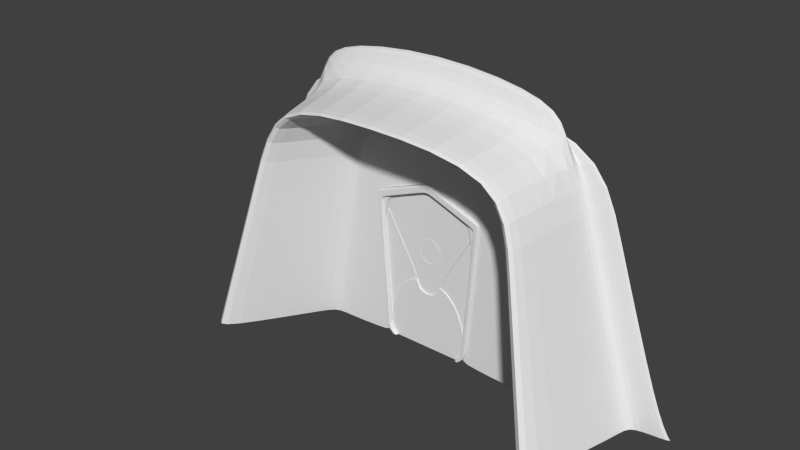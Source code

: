 # Source: Scifi3.blend  (saved by Blender 2.76.0; exported with 4.5.12 LTS)
import bpy
from mathutils import Matrix  # noqa: F401  (used for matrix-valued properties, if any)

bpy.ops.wm.read_factory_settings(use_empty=True)
scene = bpy.context.scene
scene.name = 'Scene'

# ---- collections
col_collection_1 = bpy.data.collections.new('Collection 1'); scene.collection.children.link(col_collection_1)

# ---- world
world_world = bpy.data.worlds.new('World'); scene.world = world_world
world_world.color = (0.05088, 0.05088, 0.05088)
world_world.use_sun_shadow = False
world_world.sun_shadow_jitter_overblur = 0.0
world_world.cycles.sampling_method = 'MANUAL'
world_world.cycles.sample_map_resolution = 256

# ---- meshes
me_cube_005 = bpy.data.meshes.new('Cube.005')
me_cube_005.from_pydata([(1.301, -0.1996, 3.496), (0.0, -0.1649, 4.011), (1.049, -0.2001, 0.2434), (0.8745, -0.1961, 0.0001545), (1.893, -0.2147, 3.575), (0.0, -0.1621, 5.308), (2.461, -0.2363, 0.3731), (2.613, -0.241, 0.0002522), (0.65, -0.1822, 3.753), (1.651, -0.2053, 5.001), (1.698, -0.2098, 3.511), (0.0, -0.1635, 4.66), (0.8483, -0.1866, 4.085), (2.149, -0.2211, 3.956), (0.0, -0.1608, 5.861), (2.66, -0.2405, 0.4039), (2.737, -0.2423, -0.02052), (1.923, -0.2124, 5.536), (4.261, 0.408, 4.214), (0.0, 0.408, 6.257), (5.538, 0.408, 0.4395), (5.881, 0.408, 0.0), (3.715, 0.408, 5.894), (4.765, -0.1298, 0.4322), (4.909, -0.1002, -0.04339), (0.0, -0.1345, 6.194), (3.201, -0.1299, 5.748), (3.685, -0.1351, 4.147), (4.334, -2.653, 0.1113), (2.976, -1.749, 5.661), (3.36, -2.005, 4.041), (4.233, -2.586, 0.5202), (0.0, -2.254, 6.04), (4.027, -2.664, 0.08888), (2.86, -1.772, 5.472), (3.196, -2.027, 3.933), (3.943, -2.598, 0.4877), (0.0, -2.256, 5.912), (3.717, 0.2147, 5.898), (0.0, 0.2147, 6.26), (5.539, 0.2162, 0.443), (4.262, 0.2147, 4.217), (5.882, 0.2162, 0.003488), (4.766, 0.217, 0.4357), (0.0, 0.2123, 6.198), (4.91, 0.2467, -0.0399), (3.202, 0.2169, 5.752), (3.687, 0.2117, 4.15), (1.301, 0.408, 3.496), (0.0, 0.408, 4.011), (1.049, 0.408, 0.2434), (0.8745, 0.408, 0.0001545), (0.65, 0.408, 3.753), (0.0, -0.1421, 6.932), (3.033, -0.1375, 6.486), (0.0, 0.2047, 6.936), (3.034, 0.2093, 6.49)], [], [(3, 7, 6, 2), (2, 6, 4, 10, 0), (12, 9, 5, 11), (10, 4, 9, 12), (0, 10, 12, 8), (8, 12, 11, 1), (7, 16, 15, 6), (9, 17, 14, 5), (6, 15, 13, 4), (4, 13, 17, 9), (21, 20, 40, 42), (26, 27, 47, 46), (20, 18, 41, 40), (27, 23, 43, 47), (31, 23, 27, 30), (30, 27, 26, 29), (29, 26, 25, 32), (28, 24, 23, 31), (33, 28, 31, 36), (34, 29, 32, 37), (35, 30, 29, 34), (36, 31, 30, 35), (15, 36, 35, 13), (13, 35, 34, 17), (17, 34, 37, 14), (16, 33, 36, 15), (45, 42, 40, 43), (46, 38, 39, 44), (47, 41, 38, 46), (43, 40, 41, 47), (25, 26, 54, 53), (18, 22, 38, 41), (23, 24, 45, 43), (22, 19, 39, 38), (19, 22, 52, 49), (22, 18, 48, 52), (18, 20, 50, 48), (50, 20, 21, 51), (53, 54, 56, 55), (46, 44, 55, 56), (26, 46, 56, 54)])
_ca = me_cube_005.color_attributes.new('Col', 'BYTE_COLOR', 'CORNER')
_ca.data.foreach_set('color', [1.0, 1.0, 1.0, 1.0, 1.0, 1.0, 1.0, 1.0, 1.0, 1.0, 1.0, 1.0, 1.0, 1.0, 1.0, 1.0, 1.0, 1.0, 1.0, 1.0, 1.0, 1.0, 1.0, 1.0, 1.0, 1.0, 1.0, 1.0, 1.0, 1.0, 1.0, 1.0, 1.0, 1.0, 1.0, 1.0, 1.0, 1.0, 1.0, 1.0, 1.0, 1.0, 1.0, 1.0, 1.0, 1.0, 1.0, 1.0, 1.0, 1.0, 1.0, 1.0, 1.0, 1.0, 1.0, 1.0, 1.0, 1.0, 1.0, 1.0, 1.0, 1.0, 1.0, 1.0, 1.0, 1.0, 1.0, 1.0, 1.0, 1.0, 1.0, 1.0, 1.0, 1.0, 1.0, 1.0, 1.0, 1.0, 1.0, 1.0, 1.0, 1.0, 1.0, 1.0, 1.0, 1.0, 1.0, 1.0, 1.0, 1.0, 1.0, 1.0, 1.0, 1.0, 1.0, 1.0, 1.0, 1.0, 1.0, 1.0, 1.0, 1.0, 1.0, 1.0, 1.0, 1.0, 1.0, 1.0, 1.0, 1.0, 1.0, 1.0, 1.0, 1.0, 1.0, 1.0, 1.0, 1.0, 1.0, 1.0, 1.0, 1.0, 1.0, 1.0, 1.0, 1.0, 1.0, 1.0, 1.0, 1.0, 1.0, 1.0, 1.0, 1.0, 1.0, 1.0, 1.0, 1.0, 1.0, 1.0, 1.0, 1.0, 1.0, 1.0, 1.0, 1.0, 1.0, 1.0, 1.0, 1.0, 1.0, 1.0, 1.0, 1.0, 1.0, 1.0, 1.0, 1.0, 1.0, 1.0, 1.0, 1.0, 1.0, 1.0, 1.0, 1.0, 1.0, 1.0, 1.0, 1.0, 1.0, 1.0, 1.0, 1.0, 1.0, 1.0, 1.0, 1.0, 1.0, 1.0, 1.0, 1.0, 1.0, 1.0, 1.0, 1.0, 1.0, 1.0, 1.0, 1.0, 1.0, 1.0, 1.0, 1.0, 1.0, 1.0, 1.0, 1.0, 1.0, 1.0, 1.0, 1.0, 1.0, 1.0, 1.0, 1.0, 1.0, 1.0, 1.0, 1.0, 1.0, 1.0, 1.0, 1.0, 1.0, 1.0, 1.0, 1.0, 1.0, 1.0, 1.0, 1.0, 1.0, 1.0, 1.0, 1.0, 1.0, 1.0, 1.0, 1.0, 1.0, 1.0, 1.0, 1.0, 1.0, 1.0, 1.0, 1.0, 1.0, 1.0, 1.0, 1.0, 1.0, 1.0, 1.0, 1.0, 1.0, 1.0, 1.0, 1.0, 1.0, 1.0, 1.0, 1.0, 1.0, 1.0, 1.0, 1.0, 1.0, 1.0, 1.0, 1.0, 1.0, 1.0, 1.0, 1.0, 1.0, 1.0, 1.0, 1.0, 1.0, 1.0, 1.0, 1.0, 1.0, 1.0, 1.0, 1.0, 1.0, 1.0, 1.0, 1.0, 1.0, 1.0, 1.0, 1.0, 1.0, 1.0, 1.0, 1.0, 1.0, 1.0, 1.0, 1.0, 1.0, 1.0, 1.0, 1.0, 1.0, 1.0, 1.0, 1.0, 1.0, 1.0, 1.0, 1.0, 1.0, 1.0, 1.0, 1.0, 1.0, 1.0, 1.0, 1.0, 1.0, 1.0, 1.0, 1.0, 1.0, 1.0, 1.0, 1.0, 1.0, 1.0, 1.0, 1.0, 1.0, 1.0, 1.0, 1.0, 1.0, 1.0, 1.0, 1.0, 1.0, 1.0, 1.0, 1.0, 1.0, 1.0, 1.0, 1.0, 1.0, 1.0, 1.0, 1.0, 1.0, 1.0, 1.0, 1.0, 1.0, 1.0, 1.0, 1.0, 1.0, 1.0, 1.0, 1.0, 1.0, 1.0, 1.0, 1.0, 1.0, 1.0, 1.0, 1.0, 1.0, 1.0, 1.0, 1.0, 1.0, 1.0, 1.0, 1.0, 1.0, 1.0, 1.0, 1.0, 1.0, 1.0, 1.0, 1.0, 1.0, 1.0, 1.0, 1.0, 1.0, 1.0, 1.0, 1.0, 1.0, 1.0, 1.0, 1.0, 1.0, 1.0, 1.0, 1.0, 1.0, 1.0, 1.0, 1.0, 1.0, 1.0, 1.0, 1.0, 1.0, 1.0, 1.0, 1.0, 1.0, 1.0, 1.0, 1.0, 1.0, 1.0, 1.0, 1.0, 1.0, 1.0, 1.0, 1.0, 1.0, 1.0, 1.0, 1.0, 1.0, 1.0, 1.0, 1.0, 1.0, 1.0, 1.0, 1.0, 1.0, 1.0, 1.0, 1.0, 1.0, 1.0, 1.0, 1.0, 1.0, 1.0, 1.0, 1.0, 1.0, 1.0, 1.0, 1.0, 1.0, 1.0, 1.0, 1.0, 1.0, 1.0, 1.0, 1.0, 1.0, 1.0, 1.0, 1.0, 1.0, 1.0, 1.0, 1.0, 1.0, 1.0, 1.0, 1.0, 1.0, 1.0, 1.0, 1.0, 1.0, 1.0, 1.0, 1.0, 1.0, 1.0, 1.0, 1.0, 1.0, 1.0, 1.0, 1.0, 1.0, 1.0, 1.0, 1.0, 1.0, 1.0, 1.0, 1.0, 1.0, 1.0, 1.0, 1.0, 1.0, 1.0, 1.0, 1.0, 1.0, 1.0, 1.0, 1.0, 1.0, 1.0, 1.0, 1.0, 1.0, 1.0, 1.0, 1.0, 1.0, 1.0, 1.0, 1.0, 1.0, 1.0, 1.0, 1.0, 1.0, 1.0, 1.0, 1.0, 1.0, 1.0, 1.0, 1.0, 1.0, 1.0, 1.0, 1.0, 1.0, 1.0, 1.0, 1.0, 1.0, 1.0, 1.0, 1.0, 1.0, 1.0, 1.0, 1.0, 1.0, 1.0, 1.0, 1.0, 1.0, 1.0, 1.0, 1.0, 1.0, 1.0, 1.0, 1.0, 1.0, 1.0, 1.0, 1.0, 1.0, 1.0, 1.0, 1.0, 1.0, 1.0, 1.0, 1.0, 1.0, 1.0, 1.0, 1.0, 1.0, 1.0, 1.0, 1.0, 1.0, 1.0, 1.0, 1.0, 1.0, 1.0, 1.0, 1.0, 1.0, 1.0, 1.0, 1.0, 1.0, 1.0, 1.0, 1.0, 1.0, 1.0, 1.0, 1.0, 1.0, 1.0, 1.0, 1.0, 1.0, 1.0, 1.0, 1.0, 1.0, 1.0, 1.0, 1.0, 1.0, 1.0, 1.0, 1.0, 1.0, 1.0, 1.0, 1.0, 1.0, 1.0, 1.0, 1.0, 1.0, 1.0, 1.0, 1.0, 1.0, 1.0, 1.0, 1.0, 1.0, 1.0, 1.0, 1.0, 1.0, 1.0, 1.0, 1.0, 1.0, 1.0, 1.0, 1.0, 1.0, 1.0, 1.0, 1.0, 1.0, 1.0, 1.0, 1.0, 1.0, 1.0, 1.0, 1.0, 1.0, 1.0, 1.0, 1.0, 1.0, 1.0])
me_cube_005.use_remesh_preserve_volume = False
me_cube_005.use_remesh_preserve_attributes = False
me_cube_005.use_mirror_vertex_groups = False
me_cube_005.update()
me_cube_004 = bpy.data.meshes.new('Cube.004')
me_cube_004.from_pydata([(1.035, -1.555e-08, 0.1082), (1.07, -2.116e-08, 0.1473), (1.124, -3.973e-08, 0.2766), (1.295, -3.417e-07, 2.405), (1.368, -5.008e-07, 3.462), (1.352, -5.09e-07, 3.519), (1.324, -5.151e-07, 3.561), (1.241, -5.202e-07, 3.597), (0.1587, -5.773e-07, 3.997), (0.06987, -5.808e-07, 4.021), (0.0, -5.816e-07, 4.027), (1.035, -0.2152, 0.1082), (1.07, -0.2152, 0.1473), (1.124, -0.2152, 0.2766), (1.295, -0.2152, 2.405), (1.368, -0.2152, 3.462), (1.352, -0.2152, 3.519), (1.324, -0.2152, 3.561), (1.241, -0.2152, 3.597), (0.1587, -0.2152, 3.997), (0.06987, -0.2152, 4.021), (0.0, -0.2152, 4.027), (0.9314, -1.848e-09, 0.01286), (0.9314, -0.2152, 0.01286), (1.129, -4.964e-08, 0.3464), (1.129, -0.2152, 0.3464)], [], [(2, 13, 12, 1), (10, 21, 20, 9), (24, 25, 13, 2), (4, 15, 14, 3), (5, 16, 15, 4), (6, 17, 16, 5), (7, 18, 17, 6), (8, 19, 18, 7), (1, 12, 11, 0), (9, 20, 19, 8), (0, 11, 23, 22), (3, 14, 25, 24)])
_ca = me_cube_004.color_attributes.new('Col', 'BYTE_COLOR', 'CORNER')
_ca.data.foreach_set('color', [1.0, 1.0, 1.0, 1.0, 1.0, 1.0, 1.0, 1.0, 1.0, 1.0, 1.0, 1.0, 1.0, 1.0, 1.0, 1.0, 1.0, 1.0, 1.0, 1.0, 1.0, 1.0, 1.0, 1.0, 1.0, 1.0, 1.0, 1.0, 1.0, 1.0, 1.0, 1.0, 1.0, 1.0, 1.0, 1.0, 1.0, 1.0, 1.0, 1.0, 1.0, 1.0, 1.0, 1.0, 1.0, 1.0, 1.0, 1.0, 1.0, 1.0, 1.0, 1.0, 1.0, 1.0, 1.0, 1.0, 1.0, 1.0, 1.0, 1.0, 1.0, 1.0, 1.0, 1.0, 1.0, 1.0, 1.0, 1.0, 1.0, 1.0, 1.0, 1.0, 1.0, 1.0, 1.0, 1.0, 1.0, 1.0, 1.0, 1.0, 1.0, 1.0, 1.0, 1.0, 1.0, 1.0, 1.0, 1.0, 1.0, 1.0, 1.0, 1.0, 1.0, 1.0, 1.0, 1.0, 1.0, 1.0, 1.0, 1.0, 1.0, 1.0, 1.0, 1.0, 1.0, 1.0, 1.0, 1.0, 1.0, 1.0, 1.0, 1.0, 1.0, 1.0, 1.0, 1.0, 1.0, 1.0, 1.0, 1.0, 1.0, 1.0, 1.0, 1.0, 1.0, 1.0, 1.0, 1.0, 1.0, 1.0, 1.0, 1.0, 1.0, 1.0, 1.0, 1.0, 1.0, 1.0, 1.0, 1.0, 1.0, 1.0, 1.0, 1.0, 1.0, 1.0, 1.0, 1.0, 1.0, 1.0, 1.0, 1.0, 1.0, 1.0, 1.0, 1.0, 1.0, 1.0, 1.0, 1.0, 1.0, 1.0, 1.0, 1.0, 1.0, 1.0, 1.0, 1.0, 1.0, 1.0, 1.0, 1.0, 1.0, 1.0, 1.0, 1.0, 1.0, 1.0, 1.0, 1.0, 1.0, 1.0, 1.0, 1.0, 1.0, 1.0, 1.0, 1.0, 1.0, 1.0, 1.0, 1.0])
me_cube_004.use_remesh_preserve_volume = False
me_cube_004.use_remesh_preserve_attributes = False
me_cube_004.use_mirror_vertex_groups = False
me_cube_004.update()
me_cube_003 = bpy.data.meshes.new('Cube.003')
me_cube_003.from_pydata([(1.225, -4.176e-07, 3.134), (1.134, -4.103e-07, 3.08), (1.046, -3.926e-07, 2.949), (0.9083, -3.604e-07, 2.709), (0.7408, -3.226e-07, 2.428), (0.4625, -2.57e-07, 1.94), (0.2837, -2.035e-07, 1.542), (0.2365, -1.89e-07, 1.434), (0.1286, -1.822e-07, 1.384), (0.009915, -1.795e-07, 1.363), (1.301, -8.526e-07, 3.106), (1.163, -5.481e-07, 1.485), (1.079, -3.79e-07, 0.5858), (1.025, -3.051e-07, 0.1708), (0.8404, -3.226e-07, 0.0), (0.4625, -2.57e-07, 0.0), (0.2837, -2.035e-07, 0.0), (0.2365, -1.89e-07, 0.0), (0.1286, -1.822e-07, 0.0), (0.009915, -1.795e-07, 0.0), (1.225, -0.06996, 3.134), (1.134, -0.06996, 3.08), (1.046, -0.06996, 2.949), (0.9083, -0.06996, 2.709), (0.7408, -0.06996, 2.428), (0.4625, -0.06996, 1.94), (0.2837, -0.06996, 1.542), (0.2365, -0.06996, 1.434), (0.1286, -0.06996, 1.384), (0.009915, -0.06996, 1.363), (1.301, -0.06996, 3.106), (1.163, -0.06996, 1.485), (1.079, -0.06996, 0.5858), (1.025, -0.06996, 0.1708), (0.8404, -0.06996, 0.0), (0.4625, -0.06996, 0.0), (0.2837, -0.06996, 0.0), (0.2365, -0.06996, 0.0), (0.1286, -0.06996, 0.0), (0.009915, -0.06996, 0.0), (1.021, -0.06996, 0.2715), (1.005, -0.06996, 0.6155), (0.9973, -0.06996, 0.1448), (0.3258, -0.06996, 1.636), (0.7896, -0.06996, 1.238), (0.4625, -0.06996, 1.579), (1.029, -0.06996, 0.4351), (0.4132, -0.06996, 1.609), (0.5631, -0.06996, 1.517), (0.701, -0.06996, 1.375), (0.8214, -0.06996, 1.189), (0.9228, -0.06996, 0.9446), (0.9963, -0.06996, 0.6798), (1.018, -0.06996, 0.2197), (0.9973, -0.09358, 0.1448), (0.8404, -0.09358, -9.766e-09), (0.4625, -0.09358, -9.766e-09), (0.2837, -0.09358, -9.766e-09), (0.2365, -0.09358, -9.766e-09), (0.1286, -0.09358, -9.766e-09), (0.009915, -0.09358, -9.766e-09), (1.018, -0.09358, 0.2197), (0.327, -0.09358, 1.633), (0.3258, -0.09141, 1.636), (0.2857, -0.09358, 1.541), (0.2837, -0.09141, 1.542), (0.2382, -0.09358, 1.433), (0.2365, -0.09141, 1.434), (0.1292, -0.09358, 1.381), (0.1286, -0.09141, 1.384), (0.009915, -0.09358, 1.361), (0.009915, -0.09141, 1.363), (1.021, -0.09141, 0.2715), (1.02, -0.09358, 0.2491), (1.005, -0.09141, 0.6155), (1.003, -0.09358, 0.6153), (0.4123, -0.09358, 1.607), (0.4132, -0.09141, 1.609), (0.4614, -0.09358, 1.577), (0.4625, -0.09141, 1.579), (0.5618, -0.09358, 1.515), (0.5631, -0.09141, 1.517), (0.6993, -0.09358, 1.374), (0.701, -0.09142, 1.375), (0.7878, -0.09358, 1.237), (0.7896, -0.09141, 1.238), (0.8195, -0.09358, 1.188), (0.8214, -0.09141, 1.189), (0.9208, -0.09358, 0.9439), (0.9228, -0.09142, 0.9446), (0.9942, -0.09358, 0.6794), (0.9963, -0.09142, 0.6798)], [], [(3, 13, 14, 4), (0, 10, 11, 1), (7, 17, 18, 8), (4, 14, 15, 5), (1, 11, 12, 2), (8, 18, 19, 9), (5, 15, 16, 6), (2, 12, 13, 3), (6, 16, 17, 7), (40, 41, 74, 72), (20, 21, 31, 30), (47, 43, 63, 77), (44, 49, 83, 85), (21, 22, 32, 31), (27, 28, 69, 67), (26, 27, 67, 65), (40, 46, 41), (49, 48, 81, 83), (7, 8, 28, 27), (0, 1, 21, 20), (17, 16, 36, 37), (8, 9, 29, 28), (1, 2, 22, 21), (18, 17, 37, 38), (11, 10, 30, 31), (2, 3, 23, 22), (19, 18, 38, 39), (12, 11, 31, 32), (3, 4, 24, 23), (13, 12, 32, 33), (4, 5, 25, 24), (14, 13, 33, 42, 34), (5, 6, 26, 43, 25), (15, 14, 34, 35), (6, 7, 27, 26), (10, 0, 20, 30), (16, 15, 35, 36), (25, 43, 47, 45), (24, 25, 45, 48, 49, 44), (23, 24, 44, 50, 51, 52, 41), (40, 53, 42, 33), (22, 23, 41, 46, 40, 33, 32), (35, 34, 55, 56), (36, 35, 56, 57), (42, 53, 61, 54), (28, 29, 71, 69), (50, 44, 85, 87), (37, 36, 57, 58), (29, 39, 60, 70, 71), (51, 50, 87, 89), (38, 37, 58, 59), (52, 51, 89, 91), (39, 38, 59, 60), (43, 26, 65, 63), (45, 47, 77, 79), (53, 40, 72, 73, 61), (48, 45, 79, 81), (34, 42, 54, 55), (41, 52, 91, 74), (69, 71, 70, 68), (67, 69, 68, 66), (65, 67, 66, 64), (63, 65, 64, 62), (72, 74, 75, 73), (62, 76, 77, 63), (79, 77, 76, 78), (78, 80, 81, 79), (83, 81, 80, 82), (85, 83, 82, 84), (84, 86, 87, 85), (89, 87, 86, 88), (91, 89, 88, 90), (74, 91, 90, 75), (84, 82, 80, 78, 76, 62, 64, 66, 68, 70, 60, 59, 58, 57, 56, 55, 54, 61, 73, 75, 90, 88, 86)])
me_cube_003.use_remesh_preserve_volume = False
me_cube_003.use_remesh_preserve_attributes = False
me_cube_003.use_mirror_vertex_groups = False
me_cube_003.update()
me_cube_002 = bpy.data.meshes.new('Cube.002')
me_cube_002.from_pydata([(-1.208, -4.176e-07, 3.134), (-1.117, -4.103e-07, 3.08), (-1.029, -3.926e-07, 2.949), (-0.8914, -3.604e-07, 2.709), (-0.7239, -3.226e-07, 2.428), (-0.4456, -2.57e-07, 1.94), (-0.2668, -2.035e-07, 1.542), (-0.2196, -1.89e-07, 1.434), (-0.1117, -1.822e-07, 1.384), (0.007, -1.795e-07, 1.363), (-1.284, -8.526e-07, 3.106), (-1.146, -5.481e-07, 1.485), (-1.062, -3.79e-07, 0.5858), (-1.009, -3.051e-07, 0.1708), (-0.8234, -3.226e-07, 0.0), (-0.4456, -2.57e-07, 0.0), (-0.2668, -2.035e-07, 0.0), (-0.2196, -1.89e-07, 0.0), (-0.1117, -1.822e-07, 0.0), (0.007, -1.795e-07, 0.0), (-1.208, -0.06996, 3.134), (-1.117, -0.06996, 3.08), (-1.029, -0.06996, 2.949), (-0.8914, -0.06996, 2.709), (-0.7239, -0.06996, 2.428), (-0.4456, -0.06996, 1.94), (-0.2668, -0.06996, 1.542), (-0.2196, -0.06996, 1.434), (-0.1117, -0.06996, 1.384), (0.007, -0.06996, 1.363), (-1.284, -0.06996, 3.106), (-1.146, -0.06996, 1.485), (-1.062, -0.06996, 0.5858), (-1.009, -0.06996, 0.1708), (-0.8234, -0.06996, 0.0), (-0.4456, -0.06996, 0.0), (-0.2668, -0.06996, 0.0), (-0.2196, -0.06996, 0.0), (-0.1117, -0.06996, 0.0), (0.007, -0.06996, 0.0), (-1.004, -0.06996, 0.2715), (-0.988, -0.06996, 0.6155), (-0.9804, -0.06996, 0.1448), (-0.3089, -0.06996, 1.636), (-0.7727, -0.06996, 1.238), (-0.4456, -0.06996, 1.579), (-1.012, -0.06996, 0.4351), (-0.3963, -0.06996, 1.609), (-0.5462, -0.06996, 1.517), (-0.684, -0.06996, 1.375), (-0.8045, -0.06996, 1.189), (-0.9059, -0.06996, 0.9446), (-0.9794, -0.06996, 0.6798), (-1.001, -0.06996, 0.2197), (-0.9804, -0.09358, 0.1448), (-0.8234, -0.09358, -9.766e-09), (-0.4456, -0.09358, -9.766e-09), (-0.2668, -0.09358, -9.766e-09), (-0.2196, -0.09358, -9.766e-09), (-0.1116, -0.09358, -9.766e-09), (0.007001, -0.09358, -9.766e-09), (-1.001, -0.09358, 0.2197), (-0.3101, -0.09358, 1.633), (-0.3089, -0.09141, 1.636), (-0.2688, -0.09358, 1.541), (-0.2668, -0.09141, 1.542), (-0.2212, -0.09358, 1.433), (-0.2196, -0.09141, 1.434), (-0.1123, -0.09358, 1.381), (-0.1116, -0.09141, 1.384), (0.007001, -0.09358, 1.361), (0.007001, -0.09141, 1.363), (-1.004, -0.09141, 0.2715), (-1.003, -0.09358, 0.2491), (-0.988, -0.09141, 0.6155), (-0.9859, -0.09358, 0.6153), (-0.3954, -0.09358, 1.607), (-0.3963, -0.09141, 1.609), (-0.4445, -0.09358, 1.577), (-0.4456, -0.09141, 1.579), (-0.5449, -0.09358, 1.515), (-0.5462, -0.09141, 1.517), (-0.6823, -0.09358, 1.374), (-0.684, -0.09142, 1.375), (-0.7708, -0.09358, 1.237), (-0.7727, -0.09141, 1.238), (-0.8026, -0.09358, 1.188), (-0.8045, -0.09141, 1.189), (-0.9039, -0.09358, 0.9439), (-0.9059, -0.09142, 0.9446), (-0.9773, -0.09358, 0.6794), (-0.9794, -0.09142, 0.6798)], [], [(3, 4, 14, 13), (0, 1, 11, 10), (7, 8, 18, 17), (4, 5, 15, 14), (1, 2, 12, 11), (8, 9, 19, 18), (5, 6, 16, 15), (2, 3, 13, 12), (6, 7, 17, 16), (40, 72, 74, 41), (20, 30, 31, 21), (47, 77, 63, 43), (44, 85, 83, 49), (21, 31, 32, 22), (27, 67, 69, 28), (26, 65, 67, 27), (40, 41, 46), (49, 83, 81, 48), (7, 27, 28, 8), (0, 20, 21, 1), (17, 37, 36, 16), (8, 28, 29, 9), (1, 21, 22, 2), (18, 38, 37, 17), (11, 31, 30, 10), (2, 22, 23, 3), (19, 39, 38, 18), (12, 32, 31, 11), (3, 23, 24, 4), (13, 33, 32, 12), (4, 24, 25, 5), (14, 34, 42, 33, 13), (5, 25, 43, 26, 6), (15, 35, 34, 14), (6, 26, 27, 7), (10, 30, 20, 0), (16, 36, 35, 15), (25, 45, 47, 43), (24, 44, 49, 48, 45, 25), (23, 41, 52, 51, 50, 44, 24), (40, 33, 42, 53), (22, 32, 33, 40, 46, 41, 23), (35, 56, 55, 34), (36, 57, 56, 35), (42, 54, 61, 53), (28, 69, 71, 29), (50, 87, 85, 44), (37, 58, 57, 36), (29, 71, 70, 60, 39), (51, 89, 87, 50), (38, 59, 58, 37), (52, 91, 89, 51), (39, 60, 59, 38), (43, 63, 65, 26), (45, 79, 77, 47), (53, 61, 73, 72, 40), (48, 81, 79, 45), (34, 55, 54, 42), (41, 74, 91, 52), (69, 68, 70, 71), (67, 66, 68, 69), (65, 64, 66, 67), (63, 62, 64, 65), (72, 73, 75, 74), (62, 63, 77, 76), (79, 78, 76, 77), (78, 79, 81, 80), (83, 82, 80, 81), (85, 84, 82, 83), (84, 85, 87, 86), (89, 88, 86, 87), (91, 90, 88, 89), (74, 75, 90, 91), (84, 86, 88, 90, 75, 73, 61, 54, 55, 56, 57, 58, 59, 60, 70, 68, 66, 64, 62, 76, 78, 80, 82)])
me_cube_002.use_remesh_preserve_volume = False
me_cube_002.use_remesh_preserve_attributes = False
me_cube_002.use_mirror_vertex_groups = False
me_cube_002.update()
me_cube_000 = bpy.data.meshes.new('Cube.000')
me_cube_000.from_pydata([(1.215, -4.176e-07, 3.134), (1.124, -4.103e-07, 3.08), (1.036, -3.926e-07, 2.949), (0.8984, -3.604e-07, 2.709), (0.7309, -3.226e-07, 2.428), (0.4526, -2.57e-07, 1.94), (0.2738, -2.035e-07, 1.542), (0.2266, -1.89e-07, 1.434), (0.1187, -1.822e-07, 1.384), (0.0, -1.795e-07, 1.363), (0.0, -5.169e-07, 3.866), (0.0, -5.096e-07, 3.812), (0.0, -4.92e-07, 3.681), (0.0, -4.598e-07, 3.441), (0.0, -4.22e-07, 3.16), (0.0, -3.564e-07, 2.672), (0.0, -3.029e-07, 2.274), (0.0, -2.883e-07, 2.166), (0.0, -2.815e-07, 2.116), (0.0, -2.788e-07, 2.095), (1.288, -4.55e-07, 3.41), (0.0, -5.276e-07, 3.945), (1.215, -0.0583, 3.134), (1.124, -0.0583, 3.08), (1.036, -0.0583, 2.949), (0.8984, -0.0583, 2.709), (0.7309, -0.0583, 2.428), (0.4526, -0.0583, 1.94), (0.2738, -0.0583, 1.542), (0.2266, -0.0583, 1.434), (0.1187, -0.0583, 1.384), (0.0, -0.0583, 1.363), (0.0, -0.0583, 3.866), (0.0, -0.0583, 3.812), (0.0, -0.0583, 3.681), (0.0, -0.0583, 3.441), (0.0, -0.0583, 3.16), (0.0, -0.0583, 2.672), (0.0, -0.0583, 2.274), (0.0, -0.0583, 2.166), (0.0, -0.0583, 2.116), (0.0, -0.0583, 2.095), (1.288, -0.0583, 3.41), (0.0, -0.0583, 3.945), (0.0, -0.06291, 2.726), (0.0, -0.06291, 2.085), (0.06248, -0.02619, 2.719), (0.1226, -0.02619, 2.701), (0.1779, -0.02619, 2.672), (0.2264, -0.02619, 2.632), (0.2663, -0.02619, 2.583), (0.2959, -0.02619, 2.528), (0.3141, -0.02619, 2.468), (0.3202, -0.02619, 2.405), (0.3141, -0.02619, 2.343), (0.2959, -0.02619, 2.283), (0.2663, -0.02619, 2.227), (0.2264, -0.02619, 2.179), (0.1779, -0.02619, 2.139), (0.1226, -0.02619, 2.109), (0.06248, -0.02619, 2.091), (0.0, -0.02619, 2.085), (0.06248, -0.06291, 2.091), (0.1226, -0.06291, 2.109), (0.1779, -0.06291, 2.139), (0.2264, -0.06291, 2.179), (0.2663, -0.06291, 2.227), (0.2959, -0.06291, 2.283), (0.3141, -0.06291, 2.343), (0.3202, -0.06291, 2.405), (0.3141, -0.06291, 2.468), (0.2959, -0.06291, 2.528), (0.2663, -0.06291, 2.583), (0.2264, -0.06291, 2.632), (0.1779, -0.06291, 2.672), (0.1226, -0.06291, 2.701), (0.06248, -0.06291, 2.719), (0.0, -0.02619, 2.726), (0.0, -0.06291, 2.673), (0.03367, -0.06291, 2.668), (0.1708, -0.06291, 2.595), (0.2041, -0.06291, 2.554), (0.08392, -0.06291, 2.653), (0.1302, -0.06291, 2.628), (0.2289, -0.06291, 2.508), (0.2442, -0.06291, 2.458), (0.2493, -0.06291, 2.405), (0.2442, -0.06291, 2.353), (0.2289, -0.06291, 2.303), (0.2041, -0.06291, 2.256), (0.1302, -0.06291, 2.183), (0.08392, -0.06291, 2.158), (0.0, -0.06291, 2.137), (0.03367, -0.06291, 2.143), (0.1708, -0.06291, 2.216), (0.0, -0.04353, 2.673), (0.03367, -0.04353, 2.668), (0.1708, -0.04353, 2.595), (0.2041, -0.04353, 2.554), (0.08392, -0.04353, 2.653), (0.1302, -0.04353, 2.628), (0.2289, -0.04353, 2.508), (0.2442, -0.04353, 2.458), (0.2493, -0.04353, 2.405), (0.2442, -0.04353, 2.353), (0.2289, -0.04353, 2.303), (0.2041, -0.04353, 2.256), (0.1302, -0.04353, 2.183), (0.08392, -0.04353, 2.158), (0.0, -0.04353, 2.137), (0.03367, -0.04353, 2.143), (0.1708, -0.04353, 2.216)], [], [(6, 7, 17, 16), (3, 4, 14, 13), (0, 1, 11, 10), (7, 8, 18, 17), (4, 5, 15, 14), (1, 2, 12, 11), (8, 9, 19, 18), (5, 6, 16, 15), (2, 3, 13, 12), (0, 10, 21, 20), (28, 38, 39, 29), (25, 35, 36, 26), (22, 32, 33, 23), (29, 39, 40, 30), (26, 36, 37, 27), (23, 33, 34, 24), (30, 40, 41, 31), (27, 37, 38, 28), (24, 34, 35, 25), (22, 42, 43, 32), (2, 24, 25, 3), (3, 25, 26, 4), (4, 26, 27, 5), (5, 27, 28, 6), (21, 43, 42, 20), (6, 28, 29, 7), (7, 29, 30, 8), (0, 22, 23, 1), (20, 42, 22, 0), (8, 30, 31, 9), (1, 23, 24, 2), (55, 54, 68, 67), (53, 52, 70, 69), (57, 56, 66, 65), (59, 58, 64, 63), (46, 77, 44, 76), (51, 50, 72, 71), (52, 51, 71, 70), (56, 55, 67, 66), (60, 59, 63, 62), (58, 57, 65, 64), (47, 46, 76, 75), (48, 47, 75, 74), (61, 60, 62, 45), (46, 47, 48, 49, 50, 51, 52, 53, 54, 55, 56, 57, 58, 59, 60, 61, 77), (49, 48, 74, 73), (67, 68, 87, 88), (54, 53, 69, 68), (50, 49, 73, 72), (80, 83, 100, 97), (68, 69, 86, 87), (69, 70, 85, 86), (66, 67, 88, 89), (71, 72, 81, 84), (73, 74, 83, 80), (76, 44, 78, 79), (63, 64, 90, 91), (64, 65, 94, 90), (75, 76, 79, 82), (45, 62, 93, 92), (72, 73, 80, 81), (62, 63, 91, 93), (74, 75, 82, 83), (65, 66, 89, 94), (70, 71, 84, 85), (79, 78, 95, 96), (90, 94, 111, 107), (92, 93, 110, 109), (81, 80, 97, 98), (82, 79, 96, 99), (93, 91, 108, 110), (83, 82, 99, 100), (94, 89, 106, 111), (85, 84, 101, 102), (88, 87, 104, 105), (87, 86, 103, 104), (86, 85, 102, 103), (89, 88, 105, 106), (84, 81, 98, 101), (91, 90, 107, 108)])
me_cube_000.use_remesh_preserve_volume = False
me_cube_000.use_remesh_preserve_attributes = False
me_cube_000.use_mirror_vertex_groups = False
me_cube_000.update()
me_cube_001 = bpy.data.meshes.new('Cube.001')
me_cube_001.from_pydata([(0.8124, 0.4439, 0.0), (0.9164, 0.4439, 0.1012), (0.9473, 0.4439, 0.1377), (0.9951, 0.4439, 0.2586), (1.147, 0.4439, 2.249), (1.212, 0.4439, 3.286), (1.198, 0.4439, 3.339), (1.172, 0.4439, 3.379), (1.099, 0.4439, 3.413), (0.1406, 0.4439, 3.786), (0.06187, 0.4439, 3.809), (0.0, 0.4439, 3.815), (0.9174, 0.4439, 0.0), (1.035, 0.4439, 0.1082), (1.07, 0.4439, 0.1473), (1.124, 0.4439, 0.2766), (1.295, 0.4439, 2.405), (1.368, 0.4439, 3.462), (1.352, 0.4439, 3.519), (1.324, 0.4439, 3.561), (1.241, 0.4439, 3.597), (0.1587, 0.4439, 3.997), (0.06987, 0.4439, 4.021), (0.0, 0.4439, 4.027), (0.8124, -0.2546, 0.0), (0.9164, -0.2546, 0.1012), (0.9473, -0.2546, 0.1377), (0.9951, -0.2546, 0.2586), (1.147, -0.2546, 2.249), (1.212, -0.2546, 3.286), (1.198, -0.2546, 3.339), (1.172, -0.2546, 3.379), (1.099, -0.2546, 3.413), (0.1406, -0.2546, 3.786), (0.06187, -0.2546, 3.809), (0.0, -0.2546, 3.815), (0.9174, -0.2546, 0.0), (1.035, -0.2546, 0.1082), (1.07, -0.2546, 0.1473), (1.124, -0.2546, 0.2766), (1.295, -0.2546, 2.405), (1.368, -0.2546, 3.462), (1.352, -0.2546, 3.519), (1.324, -0.2546, 3.561), (1.241, -0.2546, 3.597), (0.1587, -0.2546, 3.997), (0.06987, -0.2546, 4.021), (0.0, -0.2546, 4.027), (1.233, 0.4439, 3.38), (1.247, 0.4439, 3.326), (1.025, 0.4439, 0.2627), (0.9753, 0.4439, 0.1399), (0.0637, 0.4439, 3.857), (0.1447, 0.4439, 3.834), (1.207, 0.4439, 3.42), (1.181, 0.4439, 2.284), (0.0, 0.4439, 3.863), (0.9435, 0.4439, 0.1028), (0.8364, 0.4439, 0.0), (1.132, 0.4439, 3.455), (1.233, -0.2546, 3.38), (1.247, -0.2546, 3.326), (1.025, -0.2546, 0.2627), (0.9753, -0.2546, 0.1399), (0.0637, -0.2546, 3.857), (0.1447, -0.2546, 3.834), (1.207, -0.2546, 3.42), (1.181, -0.2546, 2.284), (0.0, -0.2546, 3.863), (0.9435, -0.2546, 0.1028), (0.8364, -0.2546, 0.0), (1.132, -0.2546, 3.455), (1.318, 0.4439, 3.48), (1.096, 0.4439, 0.2726), (0.06812, 0.4439, 3.975), (1.291, 0.4439, 3.521), (1.263, 0.4439, 2.371), (0.0, 0.4439, 3.981), (1.009, 0.4439, 0.1067), (1.21, 0.4439, 3.557), (1.318, -0.2546, 3.48), (1.096, -0.2546, 0.2726), (0.06812, -0.2546, 3.975), (1.291, -0.2546, 3.521), (1.263, -0.2546, 2.371), (0.0, -0.2546, 3.981), (1.009, -0.2546, 0.1067), (1.21, -0.2546, 3.557), (1.334, 0.4439, 3.423), (1.043, 0.4439, 0.1452), (0.1548, 0.4439, 3.951), (0.8945, 0.4439, 0.0), (1.334, -0.2546, 3.423), (1.043, -0.2546, 0.1452), (0.1548, -0.2546, 3.951), (0.8945, -0.2546, 0.0), (0.8248, 0.4439, 0.01203), (0.9314, 0.4439, 0.01286), (0.8248, -0.2546, 0.01203), (0.9314, -0.2546, 0.01286), (0.8491, -0.2546, 0.01222), (0.8491, 0.4439, 0.01222), (0.9081, -0.2546, 0.01268), (0.9081, 0.4439, 0.01268), (1.0, 0.4439, 0.3239), (1.129, 0.4439, 0.3464), (1.0, -0.2546, 0.3239), (1.129, -0.2546, 0.3464), (1.03, -0.2546, 0.329), (1.03, 0.4439, 0.329), (1.101, -0.2546, 0.3415), (1.101, 0.4439, 0.3415)], [], [(88, 72, 18, 17), (89, 73, 15, 14), (90, 74, 22, 21), (72, 75, 19, 18), (111, 76, 16, 105), (74, 77, 23, 22), (103, 78, 13, 97), (75, 79, 20, 19), (76, 88, 17, 16), (78, 89, 14, 13), (79, 90, 21, 20), (92, 41, 42, 80), (93, 38, 39, 81), (94, 45, 46, 82), (80, 42, 43, 83), (110, 107, 40, 84), (82, 46, 47, 85), (102, 99, 37, 86), (83, 43, 44, 87), (84, 40, 41, 92), (86, 37, 38, 93), (87, 44, 45, 94), (15, 39, 38, 14), (6, 30, 31, 7), (23, 47, 46, 22), (105, 107, 39, 15), (7, 31, 32, 8), (96, 98, 25, 1), (17, 41, 40, 16), (8, 32, 33, 9), (1, 25, 26, 2), (18, 42, 41, 17), (9, 33, 34, 10), (2, 26, 27, 3), (19, 43, 42, 18), (58, 70, 24, 0), (10, 34, 35, 11), (104, 106, 28, 4), (20, 44, 43, 19), (97, 99, 36, 12), (4, 28, 29, 5), (21, 45, 44, 20), (14, 38, 37, 13), (5, 29, 30, 6), (22, 46, 45, 21), (91, 95, 70, 58), (32, 71, 65, 33), (25, 69, 63, 26), (28, 67, 61, 29), (31, 66, 71, 32), (98, 100, 69, 25), (34, 64, 68, 35), (106, 108, 67, 28), (30, 60, 66, 31), (33, 65, 64, 34), (26, 63, 62, 27), (29, 61, 60, 30), (8, 9, 53, 59), (1, 2, 51, 57), (4, 5, 49, 55), (7, 8, 59, 54), (96, 1, 57, 101), (10, 11, 56, 52), (104, 4, 55, 109), (6, 7, 54, 48), (9, 10, 52, 53), (2, 3, 50, 51), (5, 6, 48, 49), (12, 36, 95, 91), (71, 87, 94, 65), (69, 86, 93, 63), (67, 84, 92, 61), (66, 83, 87, 71), (100, 102, 86, 69), (64, 82, 85, 68), (108, 110, 84, 67), (60, 80, 83, 66), (65, 94, 82, 64), (63, 93, 81, 62), (61, 92, 80, 60), (59, 53, 90, 79), (57, 51, 89, 78), (55, 49, 88, 76), (54, 59, 79, 75), (101, 57, 78, 103), (52, 56, 77, 74), (109, 55, 76, 111), (48, 54, 75, 72), (53, 52, 74, 90), (51, 50, 73, 89), (49, 48, 72, 88), (58, 101, 103, 91), (70, 95, 102, 100), (0, 96, 101, 58), (24, 70, 100, 98), (13, 37, 99, 97), (0, 24, 98, 96), (95, 36, 99, 102), (91, 103, 97, 12), (50, 109, 111, 73), (62, 81, 110, 108), (3, 104, 109, 50), (27, 62, 108, 106), (3, 27, 106, 104), (16, 40, 107, 105), (81, 39, 107, 110), (73, 111, 105, 15)])
_ca = me_cube_001.color_attributes.new('Col', 'BYTE_COLOR', 'CORNER')
_ca.data.foreach_set('color', [1.0, 1.0, 1.0, 1.0, 1.0, 1.0, 1.0, 1.0, 1.0, 1.0, 1.0, 1.0, 1.0, 1.0, 1.0, 1.0, 1.0, 1.0, 1.0, 1.0, 1.0, 1.0, 1.0, 1.0, 1.0, 1.0, 1.0, 1.0, 1.0, 1.0, 1.0, 1.0, 1.0, 1.0, 1.0, 1.0, 1.0, 1.0, 1.0, 1.0, 1.0, 1.0, 1.0, 1.0, 1.0, 1.0, 1.0, 1.0, 1.0, 1.0, 1.0, 1.0, 1.0, 1.0, 1.0, 1.0, 1.0, 1.0, 1.0, 1.0, 1.0, 1.0, 1.0, 1.0, 1.0, 1.0, 1.0, 1.0, 1.0, 1.0, 1.0, 1.0, 1.0, 1.0, 1.0, 1.0, 1.0, 1.0, 1.0, 1.0, 1.0, 1.0, 1.0, 1.0, 1.0, 1.0, 1.0, 1.0, 1.0, 1.0, 1.0, 1.0, 1.0, 1.0, 1.0, 1.0, 1.0, 1.0, 1.0, 1.0, 1.0, 1.0, 1.0, 1.0, 1.0, 1.0, 1.0, 1.0, 1.0, 1.0, 1.0, 1.0, 1.0, 1.0, 1.0, 1.0, 1.0, 1.0, 1.0, 1.0, 1.0, 1.0, 1.0, 1.0, 1.0, 1.0, 1.0, 1.0, 1.0, 1.0, 1.0, 1.0, 1.0, 1.0, 1.0, 1.0, 1.0, 1.0, 1.0, 1.0, 1.0, 1.0, 1.0, 1.0, 1.0, 1.0, 1.0, 1.0, 1.0, 1.0, 1.0, 1.0, 1.0, 1.0, 1.0, 1.0, 1.0, 1.0, 1.0, 1.0, 1.0, 1.0, 1.0, 1.0, 1.0, 1.0, 1.0, 1.0, 1.0, 1.0, 1.0, 1.0, 1.0, 1.0, 1.0, 1.0, 1.0, 1.0, 1.0, 1.0, 1.0, 1.0, 1.0, 1.0, 1.0, 1.0, 1.0, 1.0, 1.0, 1.0, 1.0, 1.0, 1.0, 1.0, 1.0, 1.0, 1.0, 1.0, 1.0, 1.0, 1.0, 1.0, 1.0, 1.0, 1.0, 1.0, 1.0, 1.0, 1.0, 1.0, 1.0, 1.0, 1.0, 1.0, 1.0, 1.0, 1.0, 1.0, 1.0, 1.0, 1.0, 1.0, 1.0, 1.0, 1.0, 1.0, 1.0, 1.0, 1.0, 1.0, 1.0, 1.0, 1.0, 1.0, 1.0, 1.0, 1.0, 1.0, 1.0, 1.0, 1.0, 1.0, 1.0, 1.0, 1.0, 1.0, 1.0, 1.0, 1.0, 1.0, 1.0, 1.0, 1.0, 1.0, 1.0, 1.0, 1.0, 1.0, 1.0, 1.0, 1.0, 1.0, 1.0, 1.0, 1.0, 1.0, 1.0, 1.0, 1.0, 1.0, 1.0, 1.0, 1.0, 1.0, 1.0, 1.0, 1.0, 1.0, 1.0, 1.0, 1.0, 1.0, 1.0, 1.0, 1.0, 1.0, 1.0, 1.0, 1.0, 1.0, 1.0, 1.0, 1.0, 1.0, 1.0, 1.0, 1.0, 1.0, 1.0, 1.0, 1.0, 1.0, 1.0, 1.0, 1.0, 1.0, 1.0, 1.0, 1.0, 1.0, 1.0, 1.0, 1.0, 1.0, 1.0, 1.0, 1.0, 1.0, 1.0, 1.0, 1.0, 1.0, 1.0, 1.0, 1.0, 1.0, 1.0, 1.0, 1.0, 1.0, 1.0, 1.0, 1.0, 1.0, 1.0, 1.0, 1.0, 1.0, 1.0, 1.0, 1.0, 1.0, 1.0, 1.0, 1.0, 1.0, 1.0, 1.0, 1.0, 1.0, 1.0, 1.0, 1.0, 1.0, 1.0, 1.0, 1.0, 1.0, 1.0, 1.0, 1.0, 1.0, 1.0, 1.0, 1.0, 1.0, 1.0, 1.0, 1.0, 1.0, 1.0, 1.0, 1.0, 1.0, 1.0, 1.0, 1.0, 1.0, 1.0, 1.0, 1.0, 1.0, 1.0, 1.0, 1.0, 1.0, 1.0, 1.0, 1.0, 1.0, 1.0, 1.0, 1.0, 1.0, 1.0, 1.0, 1.0, 1.0, 1.0, 1.0, 1.0, 1.0, 1.0, 1.0, 1.0, 1.0, 1.0, 1.0, 1.0, 1.0, 1.0, 1.0, 1.0, 1.0, 1.0, 1.0, 1.0, 1.0, 1.0, 1.0, 1.0, 1.0, 1.0, 1.0, 1.0, 1.0, 1.0, 1.0, 1.0, 1.0, 1.0, 1.0, 1.0, 1.0, 1.0, 1.0, 1.0, 1.0, 1.0, 1.0, 1.0, 1.0, 1.0, 1.0, 1.0, 1.0, 1.0, 1.0, 1.0, 1.0, 1.0, 1.0, 1.0, 1.0, 1.0, 1.0, 1.0, 1.0, 1.0, 1.0, 1.0, 1.0, 1.0, 1.0, 1.0, 1.0, 1.0, 1.0, 1.0, 1.0, 1.0, 1.0, 1.0, 1.0, 1.0, 1.0, 1.0, 1.0, 1.0, 1.0, 1.0, 1.0, 1.0, 1.0, 1.0, 1.0, 1.0, 1.0, 1.0, 1.0, 1.0, 1.0, 1.0, 1.0, 1.0, 1.0, 1.0, 1.0, 1.0, 1.0, 1.0, 1.0, 1.0, 1.0, 1.0, 1.0, 1.0, 1.0, 1.0, 1.0, 1.0, 1.0, 1.0, 1.0, 1.0, 1.0, 1.0, 1.0, 1.0, 1.0, 1.0, 1.0, 1.0, 1.0, 1.0, 1.0, 1.0, 1.0, 1.0, 1.0, 1.0, 1.0, 1.0, 1.0, 1.0, 1.0, 1.0, 1.0, 1.0, 1.0, 1.0, 1.0, 1.0, 1.0, 1.0, 1.0, 1.0, 1.0, 1.0, 1.0, 1.0, 1.0, 1.0, 1.0, 1.0, 1.0, 1.0, 1.0, 1.0, 1.0, 1.0, 1.0, 1.0, 1.0, 1.0, 1.0, 1.0, 1.0, 1.0, 1.0, 1.0, 1.0, 1.0, 1.0, 1.0, 1.0, 1.0, 1.0, 1.0, 1.0, 1.0, 1.0, 1.0, 1.0, 1.0, 1.0, 1.0, 1.0, 1.0, 1.0, 1.0, 1.0, 1.0, 1.0, 1.0, 1.0, 1.0, 1.0, 1.0, 1.0, 1.0, 1.0, 1.0, 1.0, 1.0, 1.0, 1.0, 1.0, 1.0, 1.0, 1.0, 1.0, 1.0, 1.0, 1.0, 1.0, 1.0, 1.0, 1.0, 1.0, 1.0, 1.0, 1.0, 1.0, 1.0, 1.0, 1.0, 1.0, 1.0, 1.0, 1.0, 1.0, 1.0, 1.0, 1.0, 1.0, 1.0, 1.0, 1.0, 1.0, 1.0, 1.0, 1.0, 1.0, 1.0, 1.0, 1.0, 1.0, 1.0, 1.0, 1.0, 1.0, 1.0, 1.0, 1.0, 1.0, 1.0, 1.0, 1.0, 1.0, 1.0, 1.0, 1.0, 1.0, 1.0, 1.0, 1.0, 1.0, 1.0, 1.0, 1.0, 1.0, 1.0, 1.0, 1.0, 1.0, 1.0, 1.0, 1.0, 1.0, 1.0, 1.0, 1.0, 1.0, 1.0, 1.0, 1.0, 1.0, 1.0, 1.0, 1.0, 1.0, 1.0, 1.0, 1.0, 1.0, 1.0, 1.0, 1.0, 1.0, 1.0, 1.0, 1.0, 1.0, 1.0, 1.0, 1.0, 1.0, 1.0, 1.0, 1.0, 1.0, 1.0, 1.0, 1.0, 1.0, 1.0, 1.0, 1.0, 1.0, 1.0, 1.0, 1.0, 1.0, 1.0, 1.0, 1.0, 1.0, 1.0, 1.0, 1.0, 1.0, 1.0, 1.0, 1.0, 1.0, 1.0, 1.0, 1.0, 1.0, 1.0, 1.0, 1.0, 1.0, 1.0, 1.0, 1.0, 1.0, 1.0, 1.0, 1.0, 1.0, 1.0, 1.0, 1.0, 1.0, 1.0, 1.0, 1.0, 1.0, 1.0, 1.0, 1.0, 1.0, 1.0, 1.0, 1.0, 1.0, 1.0, 1.0, 1.0, 1.0, 1.0, 1.0, 1.0, 1.0, 1.0, 1.0, 1.0, 1.0, 1.0, 1.0, 1.0, 1.0, 1.0, 1.0, 1.0, 1.0, 1.0, 1.0, 1.0, 1.0, 1.0, 1.0, 1.0, 1.0, 1.0, 1.0, 1.0, 1.0, 1.0, 1.0, 1.0, 1.0, 1.0, 1.0, 1.0, 1.0, 1.0, 1.0, 1.0, 1.0, 1.0, 1.0, 1.0, 1.0, 1.0, 1.0, 1.0, 1.0, 1.0, 1.0, 1.0, 1.0, 1.0, 1.0, 1.0, 1.0, 1.0, 1.0, 1.0, 1.0, 1.0, 1.0, 1.0, 1.0, 1.0, 1.0, 1.0, 1.0, 1.0, 1.0, 1.0, 1.0, 1.0, 1.0, 1.0, 1.0, 1.0, 1.0, 1.0, 1.0, 1.0, 1.0, 1.0, 1.0, 1.0, 1.0, 1.0, 1.0, 1.0, 1.0, 1.0, 1.0, 1.0, 1.0, 1.0, 1.0, 1.0, 1.0, 1.0, 1.0, 1.0, 1.0, 1.0, 1.0, 1.0, 1.0, 1.0, 1.0, 1.0, 1.0, 1.0, 1.0, 1.0, 1.0, 1.0, 1.0, 1.0, 1.0, 1.0, 1.0, 1.0, 1.0, 1.0, 1.0, 1.0, 1.0, 1.0, 1.0, 1.0, 1.0, 1.0, 1.0, 1.0, 1.0, 1.0, 1.0, 1.0, 1.0, 1.0, 1.0, 1.0, 1.0, 1.0, 1.0, 1.0, 1.0, 1.0, 1.0, 1.0, 1.0, 1.0, 1.0, 1.0, 1.0, 1.0, 1.0, 1.0, 1.0, 1.0, 1.0, 1.0, 1.0, 1.0, 1.0, 1.0, 1.0, 1.0, 1.0, 1.0, 1.0, 1.0, 1.0, 1.0, 1.0, 1.0, 1.0, 1.0, 1.0, 1.0, 1.0, 1.0, 1.0, 1.0, 1.0, 1.0, 1.0, 1.0, 1.0, 1.0, 1.0, 1.0, 1.0, 1.0, 1.0, 1.0, 1.0, 1.0, 1.0, 1.0, 1.0, 1.0, 1.0, 1.0, 1.0, 1.0, 1.0, 1.0, 1.0, 1.0, 1.0, 1.0, 1.0, 1.0, 1.0, 1.0, 1.0, 1.0, 1.0, 1.0, 1.0, 1.0, 1.0, 1.0, 1.0, 1.0, 1.0, 1.0, 1.0, 1.0, 1.0, 1.0, 1.0, 1.0, 1.0, 1.0, 1.0, 1.0, 1.0, 1.0, 1.0, 1.0, 1.0, 1.0, 1.0, 1.0, 1.0, 1.0, 1.0, 1.0, 1.0, 1.0, 1.0, 1.0, 1.0, 1.0, 1.0, 1.0, 1.0, 1.0, 1.0, 1.0, 1.0, 1.0, 1.0, 1.0, 1.0, 1.0, 1.0, 1.0, 1.0, 1.0, 1.0, 1.0, 1.0, 1.0, 1.0, 1.0, 1.0, 1.0, 1.0, 1.0, 1.0, 1.0, 1.0, 1.0, 1.0, 1.0, 1.0, 1.0, 1.0, 1.0, 1.0, 1.0, 1.0, 1.0, 1.0, 1.0, 1.0, 1.0, 1.0, 1.0, 1.0, 1.0, 1.0, 1.0, 1.0, 1.0, 1.0, 1.0, 1.0, 1.0, 1.0, 1.0, 1.0, 1.0, 1.0, 1.0, 1.0, 1.0, 1.0, 1.0, 1.0, 1.0, 1.0, 1.0, 1.0, 1.0, 1.0, 1.0, 1.0, 1.0, 1.0, 1.0, 1.0, 1.0, 1.0, 1.0, 1.0, 1.0, 1.0, 1.0, 1.0, 1.0, 1.0, 1.0, 1.0, 1.0, 1.0, 1.0, 1.0, 1.0, 1.0, 1.0, 1.0, 1.0, 1.0, 1.0, 1.0, 1.0, 1.0, 1.0, 1.0, 1.0, 1.0, 1.0, 1.0, 1.0, 1.0, 1.0, 1.0, 1.0, 1.0, 1.0, 1.0, 1.0, 1.0, 1.0, 1.0, 1.0, 1.0, 1.0, 1.0, 1.0, 1.0, 1.0, 1.0, 1.0, 1.0, 1.0, 1.0, 1.0, 1.0, 1.0, 1.0, 1.0, 1.0, 1.0, 1.0, 1.0, 1.0, 1.0, 1.0, 1.0, 1.0, 1.0, 1.0, 1.0, 1.0, 1.0, 1.0, 1.0, 1.0, 1.0, 1.0, 1.0, 1.0, 1.0, 1.0, 1.0, 1.0, 1.0, 1.0, 1.0, 1.0, 1.0, 1.0, 1.0, 1.0, 1.0, 1.0, 1.0, 1.0, 1.0, 1.0, 1.0, 1.0, 1.0, 1.0, 1.0, 1.0, 1.0, 1.0, 1.0, 1.0, 1.0, 1.0, 1.0, 1.0, 1.0, 1.0, 1.0, 1.0, 1.0, 1.0, 1.0, 1.0, 1.0, 1.0, 1.0, 1.0, 1.0, 1.0, 1.0, 1.0, 1.0, 1.0, 1.0, 1.0, 1.0, 1.0, 1.0, 1.0, 1.0, 1.0, 1.0, 1.0, 1.0, 1.0, 1.0, 1.0, 1.0, 1.0, 1.0, 1.0, 1.0, 1.0, 1.0, 1.0, 1.0, 1.0, 1.0, 1.0, 1.0, 1.0, 1.0, 1.0, 1.0, 1.0, 1.0, 1.0, 1.0, 1.0, 1.0, 1.0, 1.0, 1.0, 1.0, 1.0, 1.0, 1.0, 1.0, 1.0, 1.0, 1.0, 1.0, 1.0, 1.0, 1.0, 1.0, 1.0, 1.0, 1.0, 1.0, 1.0, 1.0, 1.0, 1.0, 1.0, 1.0, 1.0, 1.0, 1.0, 1.0, 1.0, 1.0, 1.0, 1.0, 1.0, 1.0, 1.0, 1.0, 1.0, 1.0, 1.0, 1.0, 1.0, 1.0, 1.0, 1.0, 1.0, 1.0, 1.0, 1.0, 1.0, 1.0, 1.0, 1.0, 1.0, 1.0, 1.0, 1.0, 1.0, 1.0, 1.0, 1.0, 1.0, 1.0, 1.0, 1.0, 1.0, 1.0, 1.0, 1.0, 1.0, 1.0, 1.0, 1.0, 1.0, 1.0, 1.0, 1.0, 1.0, 1.0, 1.0, 1.0, 1.0, 1.0, 1.0, 1.0, 1.0, 1.0, 1.0, 1.0, 1.0, 1.0, 1.0, 1.0, 1.0, 1.0, 1.0, 1.0, 1.0, 1.0, 1.0, 1.0, 1.0, 1.0, 1.0, 1.0, 1.0, 1.0, 1.0, 1.0, 1.0, 1.0, 1.0, 1.0, 1.0, 1.0, 1.0, 1.0, 1.0, 1.0, 1.0, 1.0, 1.0, 1.0, 1.0, 1.0, 1.0, 1.0, 1.0, 1.0, 1.0, 1.0, 1.0, 1.0, 1.0, 1.0, 1.0, 1.0, 1.0, 1.0, 1.0, 1.0, 1.0, 1.0, 1.0, 1.0, 1.0, 1.0, 1.0, 1.0, 1.0, 1.0, 1.0, 1.0, 1.0, 1.0, 1.0, 1.0, 1.0, 1.0, 1.0, 1.0, 1.0, 1.0, 1.0, 1.0, 1.0, 1.0, 1.0, 1.0, 1.0, 1.0, 1.0, 1.0, 1.0, 1.0, 1.0, 1.0, 1.0, 1.0, 1.0, 1.0, 1.0, 1.0, 1.0, 1.0, 1.0, 1.0, 1.0, 1.0, 1.0, 1.0, 1.0, 1.0, 1.0, 1.0, 1.0, 1.0, 1.0, 1.0, 1.0, 1.0, 1.0, 1.0, 1.0, 1.0, 1.0, 1.0, 1.0, 1.0, 1.0, 1.0, 1.0, 1.0, 1.0, 1.0, 1.0, 1.0, 1.0, 1.0, 1.0, 1.0, 1.0, 1.0, 1.0, 1.0, 1.0, 1.0, 1.0, 1.0, 1.0, 1.0, 1.0, 1.0, 1.0, 1.0, 1.0, 1.0, 1.0, 1.0, 1.0, 1.0, 1.0, 1.0, 1.0, 1.0, 1.0, 1.0, 1.0, 1.0, 1.0, 1.0, 1.0, 1.0, 1.0, 1.0, 1.0, 1.0, 1.0, 1.0, 1.0, 1.0, 1.0, 1.0, 1.0, 1.0, 1.0, 1.0, 1.0, 1.0, 1.0, 1.0, 1.0, 1.0, 1.0, 1.0, 1.0, 1.0, 1.0, 1.0, 1.0, 1.0, 1.0, 1.0, 1.0, 1.0, 1.0, 1.0, 1.0, 1.0, 1.0, 1.0, 1.0, 1.0, 1.0, 1.0, 1.0, 1.0, 1.0, 1.0, 1.0, 1.0, 1.0, 1.0, 1.0, 1.0, 1.0, 1.0, 1.0, 1.0, 1.0, 1.0, 1.0, 1.0, 1.0, 1.0, 1.0, 1.0, 1.0, 1.0, 1.0, 1.0, 1.0, 1.0, 1.0, 1.0, 1.0, 1.0, 1.0, 1.0, 1.0, 1.0, 1.0, 1.0, 1.0, 1.0, 1.0, 1.0, 1.0, 1.0, 1.0, 1.0, 1.0, 1.0, 1.0, 1.0, 1.0, 1.0, 1.0, 1.0, 1.0, 1.0, 1.0, 1.0, 1.0, 1.0, 1.0, 1.0, 1.0, 1.0, 1.0, 1.0, 1.0, 1.0, 1.0, 1.0, 1.0, 1.0, 1.0, 1.0, 1.0, 1.0, 1.0, 1.0, 1.0, 1.0, 1.0, 1.0, 1.0, 1.0, 1.0, 1.0, 1.0, 1.0, 1.0, 1.0, 1.0, 1.0, 1.0, 1.0, 1.0, 1.0, 1.0, 1.0, 1.0, 1.0, 1.0, 1.0, 1.0, 1.0, 1.0, 1.0, 1.0, 1.0, 1.0, 1.0, 1.0, 1.0, 1.0, 1.0, 1.0, 1.0, 1.0, 1.0, 1.0, 1.0, 1.0, 1.0, 1.0, 1.0, 1.0, 1.0, 1.0, 1.0, 1.0, 1.0, 1.0, 1.0, 1.0, 1.0, 1.0, 1.0, 1.0, 1.0, 1.0, 1.0, 1.0])
me_cube_001.use_remesh_preserve_volume = False
me_cube_001.use_remesh_preserve_attributes = False
me_cube_001.use_mirror_vertex_groups = False
me_cube_001.update()

# ---- objects
ob_cube_005 = bpy.data.objects.new('Cube.005', me_cube_005)
ob_cube_004 = bpy.data.objects.new('Cube.004', me_cube_004)
ob_cube_003 = bpy.data.objects.new('Cube.003', me_cube_003)
ob_cube_002 = bpy.data.objects.new('Cube.002', me_cube_002)
ob_cube_001 = bpy.data.objects.new('Cube.001', me_cube_000)
ob_cube = bpy.data.objects.new('Cube', me_cube_001)

# ---- transforms, parenting, visibility, modifiers, constraints
ob_cube_005.location = (0.0, 0.07406, 0.0)
ob_cube_005.lineart.crease_threshold = 0.0
_m = ob_cube_005.modifiers.new('Mirror', 'MIRROR')
_m.use_clip = True
_m = ob_cube_005.modifiers.new('Subsurf', 'SUBSURF')
_m.uv_smooth = 'PRESERVE_CORNERS'
_m.quality = 2
_m.show_only_control_edges = False
ob_cube_004.location = (0.0, 0.07406, 0.0)
ob_cube_004.lineart.crease_threshold = 0.0
_m = ob_cube_004.modifiers.new('Mirror', 'MIRROR')
_m.use_clip = True
_m = ob_cube_004.modifiers.new('Subsurf', 'SUBSURF')
_m.uv_smooth = 'PRESERVE_CORNERS'
_m.quality = 2
_m.show_only_control_edges = False
ob_cube_003.location = (0.0, 0.0, 0.0)
ob_cube_003.lineart.crease_threshold = 0.0
ob_cube_002.location = (0.0, 0.0, 0.0)
ob_cube_002.lineart.crease_threshold = 0.0
ob_cube_001.location = (0.0, 0.0, 0.0)
ob_cube_001.lineart.crease_threshold = 0.0
_m = ob_cube_001.modifiers.new('Mirror', 'MIRROR')
_m.use_clip = True
ob_cube.location = (0.0, 0.07406, 0.0)
ob_cube.lineart.crease_threshold = 0.0
_m = ob_cube.modifiers.new('Mirror', 'MIRROR')
_m.use_clip = True
_m = ob_cube.modifiers.new('Subsurf', 'SUBSURF')
_m.uv_smooth = 'PRESERVE_CORNERS'
_m.quality = 2
_m.show_only_control_edges = False

# ---- collection membership
col_collection_1.objects.link(ob_cube_005)
col_collection_1.objects.link(ob_cube_004)
col_collection_1.objects.link(ob_cube_003)
col_collection_1.objects.link(ob_cube_002)
col_collection_1.objects.link(ob_cube_001)
col_collection_1.objects.link(ob_cube)

# ---- scene / render settings (as saved in the file)
scene.frame_start = 1; scene.frame_end = 250; scene.frame_set(1)
scene.render.engine = 'CYCLES'
scene.render.resolution_percentage = 50
scene.render.dither_intensity = 0.0
scene.cycles.use_denoising = False
scene.cycles.samples = 10
scene.cycles.sampling_pattern = 'TABULATED_SOBOL'
scene.cycles.light_sampling_threshold = 0.0
scene.cycles.use_adaptive_sampling = False
scene.cycles.use_light_tree = False
scene.cycles.blur_glossy = 0.0
scene.cycles.pixel_filter_type = 'GAUSSIAN'
scene.cycles.sample_clamp_indirect = 0.0
scene.view_settings.view_transform = 'Standard'
bpy.context.view_layer.update()

# ---- added for rendering (the .blend has no active camera and no usable light): camera, sun
cam_auto = bpy.data.cameras.new('AutoCamera')
cam_auto.lens = 50.0
cam_auto.sensor_width = 36.0
cam_auto.clip_end = 1000.0
ob_auto_camera = bpy.data.objects.new('AutoCamera', cam_auto)
scene.collection.objects.link(ob_auto_camera)
ob_auto_camera.location = (12.9779, -16.6093, 13.8285)
ob_auto_camera.rotation_euler = (1.09748, -7.21219e-08, 0.694738)
scene.camera = ob_auto_camera
light_auto_sun = bpy.data.lights.new('AutoSun', 'SUN')
light_auto_sun.energy = 3.0
light_auto_sun.angle = 0.0523599
ob_auto_sun = bpy.data.objects.new('AutoSun', light_auto_sun)
scene.collection.objects.link(ob_auto_sun)
ob_auto_sun.rotation_euler = (0.872665, 0.174533, 0.523599)
bpy.context.view_layer.update()
